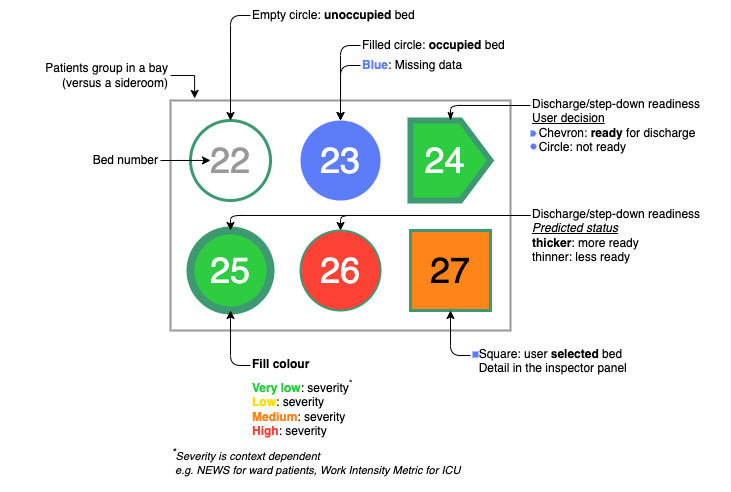

The diagram above was exported from draw.io. Its source (the exported page's mxGraphModel, read from the mxfile embedded in the PNG):
<mxGraphModel dx="2073" dy="802" grid="1" gridSize="10" guides="1" tooltips="1" connect="1" arrows="1" fold="1" page="1" pageScale="1" pageWidth="827" pageHeight="1169" math="0" shadow="0">
  <root>
    <mxCell id="0" />
    <mxCell id="1" parent="0" />
    <mxCell id="5kcq2A8MCsJthbVslvMD-7" value="" style="rounded=0;whiteSpace=wrap;html=1;strokeColor=#999999;strokeWidth=2;fontSize=36;fontColor=#999999;fillColor=none;" vertex="1" parent="1">
      <mxGeometry x="110" y="160" width="340" height="230" as="geometry" />
    </mxCell>
    <mxCell id="5kcq2A8MCsJthbVslvMD-1" value="&lt;font style=&quot;font-size: 36px;&quot;&gt;22&lt;/font&gt;" style="ellipse;whiteSpace=wrap;html=1;aspect=fixed;strokeWidth=3;fillColor=none;strokeColor=#3d9970;fontColor=#999999;" vertex="1" parent="1">
      <mxGeometry x="130" y="180" width="80" height="80" as="geometry" />
    </mxCell>
    <mxCell id="5kcq2A8MCsJthbVslvMD-3" value="&lt;font style=&quot;font-size: 36px;&quot;&gt;23&lt;/font&gt;" style="ellipse;whiteSpace=wrap;html=1;aspect=fixed;strokeWidth=3;fillColor=#5c7cfa;strokeColor=none;fontColor=#FFFFFF;" vertex="1" parent="1">
      <mxGeometry x="240" y="180" width="80" height="80" as="geometry" />
    </mxCell>
    <mxCell id="5kcq2A8MCsJthbVslvMD-4" value="&lt;font style=&quot;font-size: 36px;&quot;&gt;25&lt;/font&gt;" style="ellipse;whiteSpace=wrap;html=1;aspect=fixed;strokeWidth=8;fillColor=#2ECC40;strokeColor=#3d9970;fontColor=#FFFFFF;" vertex="1" parent="1">
      <mxGeometry x="130" y="290" width="80" height="80" as="geometry" />
    </mxCell>
    <mxCell id="5kcq2A8MCsJthbVslvMD-5" value="&lt;font style=&quot;font-size: 36px;&quot;&gt;26&lt;/font&gt;" style="ellipse;whiteSpace=wrap;html=1;aspect=fixed;strokeWidth=2;fillColor=#FF4136;strokeColor=#3d9970;fontColor=#FFFFFF;" vertex="1" parent="1">
      <mxGeometry x="240" y="290" width="80" height="80" as="geometry" />
    </mxCell>
    <mxCell id="5kcq2A8MCsJthbVslvMD-10" style="edgeStyle=orthogonalEdgeStyle;rounded=1;orthogonalLoop=1;jettySize=auto;html=1;exitX=0;exitY=0.5;exitDx=0;exitDy=0;fontSize=12;fontColor=#5c7cfa;" edge="1" parent="1" source="5kcq2A8MCsJthbVslvMD-9" target="5kcq2A8MCsJthbVslvMD-3">
      <mxGeometry relative="1" as="geometry" />
    </mxCell>
    <mxCell id="5kcq2A8MCsJthbVslvMD-9" value="&lt;font color=&quot;#5c7cfa&quot;&gt;&lt;b&gt;Blue&lt;/b&gt;&lt;/font&gt;: Missing data" style="text;html=1;strokeColor=none;fillColor=none;align=left;verticalAlign=middle;whiteSpace=wrap;rounded=0;fontSize=12;fontColor=#000000;" vertex="1" parent="1">
      <mxGeometry x="300" y="110" width="140" height="30" as="geometry" />
    </mxCell>
    <mxCell id="5kcq2A8MCsJthbVslvMD-12" style="edgeStyle=orthogonalEdgeStyle;rounded=1;orthogonalLoop=1;jettySize=auto;html=1;exitX=0;exitY=0.5;exitDx=0;exitDy=0;fontSize=12;fontColor=#000000;" edge="1" parent="1" source="5kcq2A8MCsJthbVslvMD-11" target="5kcq2A8MCsJthbVslvMD-3">
      <mxGeometry relative="1" as="geometry" />
    </mxCell>
    <mxCell id="5kcq2A8MCsJthbVslvMD-11" value="Filled circle: &lt;b&gt;occupied&lt;/b&gt; bed" style="text;html=1;strokeColor=none;fillColor=none;align=left;verticalAlign=middle;whiteSpace=wrap;rounded=0;fontSize=12;fontColor=#000000;" vertex="1" parent="1">
      <mxGeometry x="300" y="90" width="150" height="30" as="geometry" />
    </mxCell>
    <mxCell id="5kcq2A8MCsJthbVslvMD-14" style="edgeStyle=orthogonalEdgeStyle;rounded=1;orthogonalLoop=1;jettySize=auto;html=1;entryX=0.5;entryY=0;entryDx=0;entryDy=0;fontSize=12;fontColor=#000000;exitX=0;exitY=0.5;exitDx=0;exitDy=0;" edge="1" parent="1" source="5kcq2A8MCsJthbVslvMD-13" target="5kcq2A8MCsJthbVslvMD-1">
      <mxGeometry relative="1" as="geometry" />
    </mxCell>
    <mxCell id="5kcq2A8MCsJthbVslvMD-13" value="Empty circle: &lt;b&gt;unoccupied&lt;/b&gt; bed" style="text;html=1;strokeColor=none;fillColor=none;align=left;verticalAlign=middle;whiteSpace=wrap;rounded=0;fontSize=12;fontColor=#000000;" vertex="1" parent="1">
      <mxGeometry x="190" y="60" width="170" height="30" as="geometry" />
    </mxCell>
    <mxCell id="5kcq2A8MCsJthbVslvMD-16" style="edgeStyle=orthogonalEdgeStyle;rounded=1;orthogonalLoop=1;jettySize=auto;html=1;exitX=0;exitY=0.75;exitDx=0;exitDy=0;fontSize=12;fontColor=#FFDC00;" edge="1" parent="1" source="5kcq2A8MCsJthbVslvMD-20">
      <mxGeometry relative="1" as="geometry">
        <mxPoint x="170" y="370" as="targetPoint" />
      </mxGeometry>
    </mxCell>
    <mxCell id="5kcq2A8MCsJthbVslvMD-21" value="" style="group" vertex="1" connectable="0" parent="1">
      <mxGeometry x="190" y="410" width="120" height="90" as="geometry" />
    </mxCell>
    <mxCell id="5kcq2A8MCsJthbVslvMD-15" value="&lt;b style=&quot;&quot;&gt;&lt;font color=&quot;#2ecc40&quot;&gt;Very low&lt;/font&gt;&lt;/b&gt;: severity&lt;sup&gt;*&lt;/sup&gt;&lt;br&gt;&lt;b style=&quot;border-color: var(--border-color);&quot;&gt;&lt;font color=&quot;#ffdc00&quot; style=&quot;border-color: var(--border-color);&quot;&gt;Low&lt;/font&gt;&lt;/b&gt;: severity&lt;br style=&quot;border-color: var(--border-color);&quot;&gt;&lt;b style=&quot;border-color: var(--border-color);&quot;&gt;&lt;font color=&quot;#ff851b&quot; style=&quot;border-color: var(--border-color);&quot;&gt;Medium&lt;/font&gt;&lt;/b&gt;: severity&lt;br&gt;&lt;b style=&quot;border-color: var(--border-color);&quot;&gt;&lt;font color=&quot;#ff4136&quot; style=&quot;border-color: var(--border-color);&quot;&gt;High&lt;/font&gt;&lt;/b&gt;: severity" style="text;html=1;strokeColor=none;fillColor=none;align=left;verticalAlign=top;whiteSpace=wrap;rounded=0;fontSize=12;fontColor=#000000;" vertex="1" parent="5kcq2A8MCsJthbVslvMD-21">
      <mxGeometry y="20" width="120" height="70" as="geometry" />
    </mxCell>
    <mxCell id="5kcq2A8MCsJthbVslvMD-20" value="&lt;b style=&quot;&quot;&gt;Fill colour&lt;/b&gt;" style="text;html=1;strokeColor=none;fillColor=none;align=left;verticalAlign=top;whiteSpace=wrap;rounded=0;fontSize=12;fontColor=#000000;" vertex="1" parent="5kcq2A8MCsJthbVslvMD-21">
      <mxGeometry width="120" height="20" as="geometry" />
    </mxCell>
    <mxCell id="5kcq2A8MCsJthbVslvMD-23" value="&lt;font color=&quot;#000000&quot; style=&quot;font-size: 36px;&quot;&gt;27&lt;/font&gt;" style="whiteSpace=wrap;html=1;aspect=fixed;strokeColor=#3D9970;strokeWidth=3;fontSize=12;fontColor=#FFFFFF;fillColor=#FF851B;" vertex="1" parent="1">
      <mxGeometry x="350" y="290" width="80" height="80" as="geometry" />
    </mxCell>
    <mxCell id="5kcq2A8MCsJthbVslvMD-26" style="edgeStyle=orthogonalEdgeStyle;rounded=1;orthogonalLoop=1;jettySize=auto;html=1;exitX=0;exitY=0.5;exitDx=0;exitDy=0;entryX=0.5;entryY=1;entryDx=0;entryDy=0;fontSize=36;fontColor=#000000;" edge="1" parent="1" source="5kcq2A8MCsJthbVslvMD-24" target="5kcq2A8MCsJthbVslvMD-23">
      <mxGeometry relative="1" as="geometry" />
    </mxCell>
    <mxCell id="5kcq2A8MCsJthbVslvMD-24" value="&amp;nbsp; Square: user&amp;nbsp;&lt;b&gt;selected &lt;/b&gt;bed&lt;br&gt;&amp;nbsp; Detail in the inspector panel" style="text;html=1;strokeColor=none;fillColor=none;align=left;verticalAlign=top;whiteSpace=wrap;rounded=0;fontSize=12;fontColor=#000000;" vertex="1" parent="1">
      <mxGeometry x="410" y="400" width="170" height="30" as="geometry" />
    </mxCell>
    <mxCell id="5kcq2A8MCsJthbVslvMD-27" value="&lt;font style=&quot;font-size: 11px;&quot;&gt;&lt;i&gt;&lt;sup&gt;&lt;b&gt;*&lt;/b&gt;&lt;/sup&gt;Severity is context dependent&lt;br&gt;&amp;nbsp;e.g. NEWS for ward patients, Work Intensity Metric for ICU&lt;/i&gt;&lt;/font&gt;" style="text;html=1;strokeColor=none;fillColor=none;align=left;verticalAlign=top;whiteSpace=wrap;rounded=0;fontSize=12;fontColor=#000000;" vertex="1" parent="1">
      <mxGeometry x="110" y="500" width="340" height="50" as="geometry" />
    </mxCell>
    <mxCell id="5kcq2A8MCsJthbVslvMD-29" style="rounded=1;orthogonalLoop=1;jettySize=auto;html=1;exitX=0;exitY=0.5;exitDx=0;exitDy=0;entryX=0.5;entryY=0;entryDx=0;entryDy=0;fontSize=11;fontColor=#000000;edgeStyle=orthogonalEdgeStyle;elbow=vertical;" edge="1" parent="1" source="5kcq2A8MCsJthbVslvMD-28" target="5kcq2A8MCsJthbVslvMD-4">
      <mxGeometry relative="1" as="geometry">
        <Array as="points">
          <mxPoint x="170" y="275" />
        </Array>
      </mxGeometry>
    </mxCell>
    <mxCell id="5kcq2A8MCsJthbVslvMD-30" style="edgeStyle=orthogonalEdgeStyle;rounded=1;orthogonalLoop=1;jettySize=auto;html=1;exitX=0;exitY=0.5;exitDx=0;exitDy=0;entryX=0.5;entryY=0;entryDx=0;entryDy=0;fontSize=11;fontColor=#000000;" edge="1" parent="1" source="5kcq2A8MCsJthbVslvMD-28" target="5kcq2A8MCsJthbVslvMD-5">
      <mxGeometry relative="1" as="geometry">
        <Array as="points">
          <mxPoint x="280" y="275" />
        </Array>
      </mxGeometry>
    </mxCell>
    <mxCell id="5kcq2A8MCsJthbVslvMD-28" value="Discharge/step-down readiness&lt;br style=&quot;border-color: var(--border-color);&quot;&gt;&lt;i&gt;&lt;u&gt;Predicted status&lt;/u&gt;&lt;/i&gt;&lt;br&gt;&lt;b&gt;thicker&lt;/b&gt;:&lt;b&gt; &lt;/b&gt;more ready&lt;br&gt;thinner: less ready" style="text;html=1;strokeColor=none;fillColor=none;align=left;verticalAlign=top;whiteSpace=wrap;rounded=0;fontSize=12;fontColor=#000000;" vertex="1" parent="1">
      <mxGeometry x="470" y="260" width="200" height="30" as="geometry" />
    </mxCell>
    <mxCell id="5kcq2A8MCsJthbVslvMD-33" style="edgeStyle=orthogonalEdgeStyle;rounded=0;orthogonalLoop=1;jettySize=auto;html=1;exitX=1;exitY=0.5;exitDx=0;exitDy=0;entryX=0.071;entryY=-0.009;entryDx=0;entryDy=0;entryPerimeter=0;fontSize=11;fontColor=#000000;" edge="1" parent="1" source="5kcq2A8MCsJthbVslvMD-32" target="5kcq2A8MCsJthbVslvMD-7">
      <mxGeometry relative="1" as="geometry" />
    </mxCell>
    <mxCell id="5kcq2A8MCsJthbVslvMD-32" value="Patients group in a bay&lt;br&gt;(versus a sideroom)" style="text;html=1;strokeColor=none;fillColor=none;align=right;verticalAlign=middle;whiteSpace=wrap;rounded=0;fontSize=12;fontColor=#000000;" vertex="1" parent="1">
      <mxGeometry x="-60" y="120" width="170" height="30" as="geometry" />
    </mxCell>
    <mxCell id="5kcq2A8MCsJthbVslvMD-34" value="Bed number" style="text;html=1;strokeColor=none;fillColor=none;align=right;verticalAlign=middle;whiteSpace=wrap;rounded=0;fontSize=12;fontColor=#000000;" vertex="1" parent="1">
      <mxGeometry x="-20" y="205" width="120" height="30" as="geometry" />
    </mxCell>
    <mxCell id="5kcq2A8MCsJthbVslvMD-36" value="" style="endArrow=classic;html=1;rounded=0;fontSize=11;fontColor=#000000;elbow=vertical;exitX=1;exitY=0.5;exitDx=0;exitDy=0;" edge="1" parent="1" source="5kcq2A8MCsJthbVslvMD-34">
      <mxGeometry width="50" height="50" relative="1" as="geometry">
        <mxPoint x="110" y="219.92000000000002" as="sourcePoint" />
        <mxPoint x="150" y="219.92000000000002" as="targetPoint" />
      </mxGeometry>
    </mxCell>
    <mxCell id="5kcq2A8MCsJthbVslvMD-40" value="&lt;font color=&quot;#ffffff&quot; style=&quot;font-size: 36px;&quot;&gt;24&lt;/font&gt;" style="shape=offPageConnector;whiteSpace=wrap;html=1;strokeColor=#3D9970;strokeWidth=6;fontSize=11;fontColor=#000000;fillColor=#2ECC40;direction=north;spacingLeft=-11;" vertex="1" parent="1">
      <mxGeometry x="350" y="180" width="80" height="80" as="geometry" />
    </mxCell>
    <mxCell id="5kcq2A8MCsJthbVslvMD-43" style="edgeStyle=orthogonalEdgeStyle;rounded=1;orthogonalLoop=1;jettySize=auto;html=1;exitX=0;exitY=0.5;exitDx=0;exitDy=0;fontSize=36;fontColor=#FFFFFF;endArrow=classicThin;endFill=1;entryX=1;entryY=0.5;entryDx=0;entryDy=0;elbow=vertical;" edge="1" parent="1" source="5kcq2A8MCsJthbVslvMD-42" target="5kcq2A8MCsJthbVslvMD-40">
      <mxGeometry relative="1" as="geometry">
        <mxPoint x="430" y="200" as="targetPoint" />
        <Array as="points">
          <mxPoint x="390" y="165" />
        </Array>
      </mxGeometry>
    </mxCell>
    <mxCell id="5kcq2A8MCsJthbVslvMD-42" value="Discharge/step-down readiness&lt;br style=&quot;border-color: var(--border-color);&quot;&gt;&lt;u&gt;User decision&lt;br&gt;&lt;/u&gt;&amp;nbsp; Chevron: &lt;b&gt;ready&lt;/b&gt; for discharge&lt;br&gt;&amp;nbsp; Circle: not ready" style="text;html=1;strokeColor=none;fillColor=none;align=left;verticalAlign=top;whiteSpace=wrap;rounded=0;fontSize=12;fontColor=#000000;" vertex="1" parent="1">
      <mxGeometry x="470" y="150" width="180" height="30" as="geometry" />
    </mxCell>
    <mxCell id="5kcq2A8MCsJthbVslvMD-45" value="" style="shape=offPageConnector;whiteSpace=wrap;html=1;strokeColor=none;strokeWidth=6;fontSize=11;fontColor=#000000;fillColor=#5C7CFA;direction=north;spacingLeft=-11;" vertex="1" parent="1">
      <mxGeometry x="470" y="190" width="6" height="6" as="geometry" />
    </mxCell>
    <mxCell id="5kcq2A8MCsJthbVslvMD-46" value="" style="ellipse;whiteSpace=wrap;html=1;aspect=fixed;strokeWidth=3;fillColor=#5c7cfa;strokeColor=none;fontColor=#FFFFFF;" vertex="1" parent="1">
      <mxGeometry x="470" y="203" width="6" height="6" as="geometry" />
    </mxCell>
    <mxCell id="5kcq2A8MCsJthbVslvMD-47" value="" style="whiteSpace=wrap;html=1;aspect=fixed;strokeColor=none;strokeWidth=3;fontSize=12;fontColor=#FFFFFF;fillColor=#5C7CFA;" vertex="1" parent="1">
      <mxGeometry x="412" y="411" width="6" height="6" as="geometry" />
    </mxCell>
  </root>
</mxGraphModel>